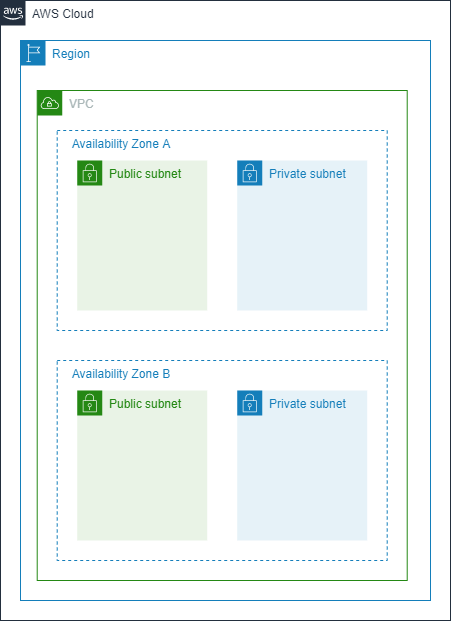

The diagram above was exported from draw.io. Its source (the exported page's mxGraphModel, read from the mxfile embedded in the PNG):
<mxGraphModel dx="749" dy="583" grid="1" gridSize="10" guides="1" tooltips="1" connect="1" arrows="1" fold="1" page="1" pageScale="1" pageWidth="827" pageHeight="1169" math="0" shadow="0">
  <root>
    <mxCell id="EWrqfDR4RAuhVju0mpp0-0" />
    <mxCell id="EWrqfDR4RAuhVju0mpp0-1" parent="EWrqfDR4RAuhVju0mpp0-0" />
    <mxCell id="4w3ppOAeY_oo9qaik-dn-0" value="AWS Cloud" style="points=[[0,0],[0.25,0],[0.5,0],[0.75,0],[1,0],[1,0.25],[1,0.5],[1,0.75],[1,1],[0.75,1],[0.5,1],[0.25,1],[0,1],[0,0.75],[0,0.5],[0,0.25]];outlineConnect=0;gradientColor=none;html=1;whiteSpace=wrap;fontSize=12;fontStyle=0;shape=mxgraph.aws4.group;grIcon=mxgraph.aws4.group_aws_cloud_alt;strokeColor=#232F3E;fillColor=none;verticalAlign=top;align=left;spacingLeft=30;fontColor=#232F3E;dashed=0;" vertex="1" parent="EWrqfDR4RAuhVju0mpp0-1">
      <mxGeometry x="190" y="250" width="450" height="620" as="geometry" />
    </mxCell>
    <mxCell id="4w3ppOAeY_oo9qaik-dn-1" value="Region" style="points=[[0,0],[0.25,0],[0.5,0],[0.75,0],[1,0],[1,0.25],[1,0.5],[1,0.75],[1,1],[0.75,1],[0.5,1],[0.25,1],[0,1],[0,0.75],[0,0.5],[0,0.25]];outlineConnect=0;gradientColor=none;html=1;whiteSpace=wrap;fontSize=12;fontStyle=0;shape=mxgraph.aws4.group;grIcon=mxgraph.aws4.group_region;strokeColor=#147EBA;fillColor=none;verticalAlign=top;align=left;spacingLeft=30;fontColor=#147EBA;dashed=0;" vertex="1" parent="EWrqfDR4RAuhVju0mpp0-1">
      <mxGeometry x="210" y="290" width="410" height="560" as="geometry" />
    </mxCell>
    <mxCell id="4w3ppOAeY_oo9qaik-dn-2" value="VPC" style="points=[[0,0],[0.25,0],[0.5,0],[0.75,0],[1,0],[1,0.25],[1,0.5],[1,0.75],[1,1],[0.75,1],[0.5,1],[0.25,1],[0,1],[0,0.75],[0,0.5],[0,0.25]];outlineConnect=0;gradientColor=none;html=1;whiteSpace=wrap;fontSize=12;fontStyle=0;shape=mxgraph.aws4.group;grIcon=mxgraph.aws4.group_vpc;strokeColor=#248814;fillColor=none;verticalAlign=top;align=left;spacingLeft=30;fontColor=#AAB7B8;dashed=0;" vertex="1" parent="EWrqfDR4RAuhVju0mpp0-1">
      <mxGeometry x="226.71" y="340" width="370" height="490" as="geometry" />
    </mxCell>
    <mxCell id="4w3ppOAeY_oo9qaik-dn-3" value="Availability Zone B" style="fillColor=none;strokeColor=#147EBA;dashed=1;verticalAlign=top;fontStyle=0;fontColor=#147EBA;align=left;spacingLeft=13;" vertex="1" parent="EWrqfDR4RAuhVju0mpp0-1">
      <mxGeometry x="246.70999999999998" y="610" width="330" height="200" as="geometry" />
    </mxCell>
    <mxCell id="4w3ppOAeY_oo9qaik-dn-4" value="Availability Zone A" style="fillColor=none;strokeColor=#147EBA;dashed=1;verticalAlign=top;fontStyle=0;fontColor=#147EBA;align=left;spacingLeft=13;" vertex="1" parent="EWrqfDR4RAuhVju0mpp0-1">
      <mxGeometry x="246.70999999999998" y="380" width="330" height="200" as="geometry" />
    </mxCell>
    <mxCell id="4w3ppOAeY_oo9qaik-dn-5" value="Public subnet" style="points=[[0,0],[0.25,0],[0.5,0],[0.75,0],[1,0],[1,0.25],[1,0.5],[1,0.75],[1,1],[0.75,1],[0.5,1],[0.25,1],[0,1],[0,0.75],[0,0.5],[0,0.25]];outlineConnect=0;gradientColor=none;html=1;whiteSpace=wrap;fontSize=12;fontStyle=0;shape=mxgraph.aws4.group;grIcon=mxgraph.aws4.group_security_group;grStroke=0;strokeColor=#248814;fillColor=#E9F3E6;verticalAlign=top;align=left;spacingLeft=30;fontColor=#248814;dashed=0;" vertex="1" parent="EWrqfDR4RAuhVju0mpp0-1">
      <mxGeometry x="266.71" y="410" width="130" height="150" as="geometry" />
    </mxCell>
    <mxCell id="4w3ppOAeY_oo9qaik-dn-6" value="Public subnet" style="points=[[0,0],[0.25,0],[0.5,0],[0.75,0],[1,0],[1,0.25],[1,0.5],[1,0.75],[1,1],[0.75,1],[0.5,1],[0.25,1],[0,1],[0,0.75],[0,0.5],[0,0.25]];outlineConnect=0;gradientColor=none;html=1;whiteSpace=wrap;fontSize=12;fontStyle=0;shape=mxgraph.aws4.group;grIcon=mxgraph.aws4.group_security_group;grStroke=0;strokeColor=#248814;fillColor=#E9F3E6;verticalAlign=top;align=left;spacingLeft=30;fontColor=#248814;dashed=0;" vertex="1" parent="EWrqfDR4RAuhVju0mpp0-1">
      <mxGeometry x="266.71" y="640" width="130" height="150" as="geometry" />
    </mxCell>
    <mxCell id="4w3ppOAeY_oo9qaik-dn-7" value="Private subnet" style="points=[[0,0],[0.25,0],[0.5,0],[0.75,0],[1,0],[1,0.25],[1,0.5],[1,0.75],[1,1],[0.75,1],[0.5,1],[0.25,1],[0,1],[0,0.75],[0,0.5],[0,0.25]];outlineConnect=0;gradientColor=none;html=1;whiteSpace=wrap;fontSize=12;fontStyle=0;shape=mxgraph.aws4.group;grIcon=mxgraph.aws4.group_security_group;grStroke=0;strokeColor=#147EBA;fillColor=#E6F2F8;verticalAlign=top;align=left;spacingLeft=30;fontColor=#147EBA;dashed=0;" vertex="1" parent="EWrqfDR4RAuhVju0mpp0-1">
      <mxGeometry x="426.71" y="410" width="130" height="150" as="geometry" />
    </mxCell>
    <mxCell id="4w3ppOAeY_oo9qaik-dn-8" value="Private subnet" style="points=[[0,0],[0.25,0],[0.5,0],[0.75,0],[1,0],[1,0.25],[1,0.5],[1,0.75],[1,1],[0.75,1],[0.5,1],[0.25,1],[0,1],[0,0.75],[0,0.5],[0,0.25]];outlineConnect=0;gradientColor=none;html=1;whiteSpace=wrap;fontSize=12;fontStyle=0;shape=mxgraph.aws4.group;grIcon=mxgraph.aws4.group_security_group;grStroke=0;strokeColor=#147EBA;fillColor=#E6F2F8;verticalAlign=top;align=left;spacingLeft=30;fontColor=#147EBA;dashed=0;" vertex="1" parent="EWrqfDR4RAuhVju0mpp0-1">
      <mxGeometry x="426.71" y="640" width="130" height="150" as="geometry" />
    </mxCell>
  </root>
</mxGraphModel>